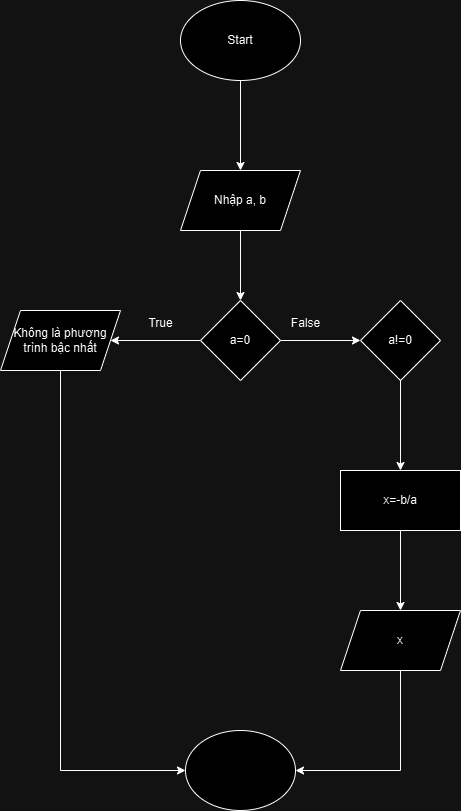

The diagram above was exported from draw.io. Its source (the exported page's mxGraphModel, read from the mxfile embedded in the PNG):
<mxGraphModel dx="1050" dy="557" grid="1" gridSize="10" guides="1" tooltips="1" connect="1" arrows="1" fold="1" page="1" pageScale="1" pageWidth="827" pageHeight="1169" math="0" shadow="0">
  <root>
    <mxCell id="0" />
    <mxCell id="1" parent="0" />
    <mxCell id="UCIgnuRAcqyk5NCM6jGh-3" value="" style="edgeStyle=orthogonalEdgeStyle;rounded=0;orthogonalLoop=1;jettySize=auto;html=1;" edge="1" parent="1" source="UCIgnuRAcqyk5NCM6jGh-1" target="UCIgnuRAcqyk5NCM6jGh-2">
      <mxGeometry relative="1" as="geometry" />
    </mxCell>
    <mxCell id="UCIgnuRAcqyk5NCM6jGh-1" value="Start" style="ellipse;whiteSpace=wrap;html=1;" vertex="1" parent="1">
      <mxGeometry x="350" y="70" width="120" height="80" as="geometry" />
    </mxCell>
    <mxCell id="UCIgnuRAcqyk5NCM6jGh-5" value="" style="edgeStyle=orthogonalEdgeStyle;rounded=0;orthogonalLoop=1;jettySize=auto;html=1;" edge="1" parent="1" source="UCIgnuRAcqyk5NCM6jGh-2" target="UCIgnuRAcqyk5NCM6jGh-4">
      <mxGeometry relative="1" as="geometry" />
    </mxCell>
    <mxCell id="UCIgnuRAcqyk5NCM6jGh-2" value="Nhập a, b" style="shape=parallelogram;perimeter=parallelogramPerimeter;whiteSpace=wrap;html=1;fixedSize=1;" vertex="1" parent="1">
      <mxGeometry x="350" y="240" width="120" height="60" as="geometry" />
    </mxCell>
    <mxCell id="UCIgnuRAcqyk5NCM6jGh-7" value="" style="edgeStyle=orthogonalEdgeStyle;rounded=0;orthogonalLoop=1;jettySize=auto;html=1;" edge="1" parent="1" source="UCIgnuRAcqyk5NCM6jGh-4" target="UCIgnuRAcqyk5NCM6jGh-6">
      <mxGeometry relative="1" as="geometry" />
    </mxCell>
    <mxCell id="UCIgnuRAcqyk5NCM6jGh-10" value="" style="edgeStyle=orthogonalEdgeStyle;rounded=0;orthogonalLoop=1;jettySize=auto;html=1;" edge="1" parent="1" source="UCIgnuRAcqyk5NCM6jGh-4" target="UCIgnuRAcqyk5NCM6jGh-9">
      <mxGeometry relative="1" as="geometry" />
    </mxCell>
    <mxCell id="UCIgnuRAcqyk5NCM6jGh-4" value="a=0" style="rhombus;whiteSpace=wrap;html=1;" vertex="1" parent="1">
      <mxGeometry x="370" y="370" width="80" height="80" as="geometry" />
    </mxCell>
    <mxCell id="UCIgnuRAcqyk5NCM6jGh-17" value="" style="edgeStyle=orthogonalEdgeStyle;rounded=0;orthogonalLoop=1;jettySize=auto;html=1;" edge="1" parent="1" source="UCIgnuRAcqyk5NCM6jGh-6" target="UCIgnuRAcqyk5NCM6jGh-16">
      <mxGeometry relative="1" as="geometry">
        <Array as="points">
          <mxPoint x="230" y="840" />
        </Array>
      </mxGeometry>
    </mxCell>
    <mxCell id="UCIgnuRAcqyk5NCM6jGh-6" value="Không là phương&lt;br&gt;trình bậc nhất" style="shape=parallelogram;perimeter=parallelogramPerimeter;whiteSpace=wrap;html=1;fixedSize=1;" vertex="1" parent="1">
      <mxGeometry x="170" y="380" width="120" height="60" as="geometry" />
    </mxCell>
    <mxCell id="UCIgnuRAcqyk5NCM6jGh-8" value="True" style="text;html=1;align=center;verticalAlign=middle;resizable=0;points=[];autosize=1;strokeColor=none;fillColor=none;" vertex="1" parent="1">
      <mxGeometry x="305" y="378" width="50" height="30" as="geometry" />
    </mxCell>
    <mxCell id="UCIgnuRAcqyk5NCM6jGh-13" value="" style="edgeStyle=orthogonalEdgeStyle;rounded=0;orthogonalLoop=1;jettySize=auto;html=1;" edge="1" parent="1" source="UCIgnuRAcqyk5NCM6jGh-9" target="UCIgnuRAcqyk5NCM6jGh-12">
      <mxGeometry relative="1" as="geometry" />
    </mxCell>
    <mxCell id="UCIgnuRAcqyk5NCM6jGh-9" value="a!=0" style="rhombus;whiteSpace=wrap;html=1;" vertex="1" parent="1">
      <mxGeometry x="530" y="370" width="80" height="80" as="geometry" />
    </mxCell>
    <mxCell id="UCIgnuRAcqyk5NCM6jGh-11" value="False" style="text;html=1;align=center;verticalAlign=middle;resizable=0;points=[];autosize=1;strokeColor=none;fillColor=none;" vertex="1" parent="1">
      <mxGeometry x="450" y="378" width="50" height="30" as="geometry" />
    </mxCell>
    <mxCell id="UCIgnuRAcqyk5NCM6jGh-15" value="" style="edgeStyle=orthogonalEdgeStyle;rounded=0;orthogonalLoop=1;jettySize=auto;html=1;" edge="1" parent="1" source="UCIgnuRAcqyk5NCM6jGh-12" target="UCIgnuRAcqyk5NCM6jGh-14">
      <mxGeometry relative="1" as="geometry" />
    </mxCell>
    <mxCell id="UCIgnuRAcqyk5NCM6jGh-12" value="x=-b/a" style="whiteSpace=wrap;html=1;" vertex="1" parent="1">
      <mxGeometry x="510" y="540" width="120" height="60" as="geometry" />
    </mxCell>
    <mxCell id="UCIgnuRAcqyk5NCM6jGh-18" style="edgeStyle=orthogonalEdgeStyle;rounded=0;orthogonalLoop=1;jettySize=auto;html=1;entryX=1;entryY=0.5;entryDx=0;entryDy=0;" edge="1" parent="1" source="UCIgnuRAcqyk5NCM6jGh-14" target="UCIgnuRAcqyk5NCM6jGh-16">
      <mxGeometry relative="1" as="geometry">
        <Array as="points">
          <mxPoint x="570" y="840" />
        </Array>
      </mxGeometry>
    </mxCell>
    <mxCell id="UCIgnuRAcqyk5NCM6jGh-14" value="x" style="shape=parallelogram;perimeter=parallelogramPerimeter;whiteSpace=wrap;html=1;fixedSize=1;" vertex="1" parent="1">
      <mxGeometry x="510" y="680" width="120" height="60" as="geometry" />
    </mxCell>
    <mxCell id="UCIgnuRAcqyk5NCM6jGh-16" value="" style="ellipse;whiteSpace=wrap;html=1;" vertex="1" parent="1">
      <mxGeometry x="355" y="800" width="110" height="80" as="geometry" />
    </mxCell>
  </root>
</mxGraphModel>